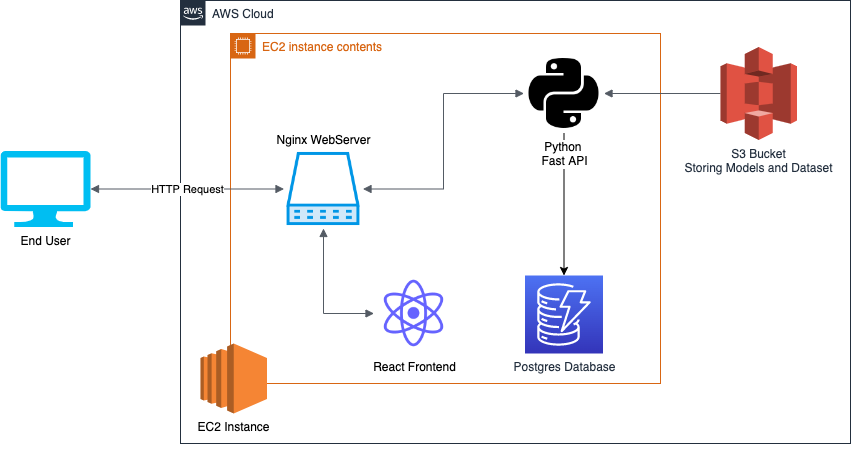

The diagram above was exported from draw.io. Its source (the exported page's mxGraphModel, read from the mxfile embedded in the PNG):
<mxGraphModel dx="1213" dy="1628" grid="1" gridSize="10" guides="1" tooltips="1" connect="1" arrows="1" fold="1" page="1" pageScale="1" pageWidth="1169" pageHeight="827" math="0" shadow="0">
  <root>
    <mxCell id="0" />
    <mxCell id="1" parent="0" />
    <mxCell id="UEzPUAAOIrF-is8g5C7q-154" value="AWS Cloud" style="points=[[0,0],[0.25,0],[0.5,0],[0.75,0],[1,0],[1,0.25],[1,0.5],[1,0.75],[1,1],[0.75,1],[0.5,1],[0.25,1],[0,1],[0,0.75],[0,0.5],[0,0.25]];outlineConnect=0;gradientColor=none;html=1;whiteSpace=wrap;fontSize=12;fontStyle=0;shape=mxgraph.aws4.group;grIcon=mxgraph.aws4.group_aws_cloud_alt;strokeColor=#232F3E;fillColor=none;verticalAlign=top;align=left;spacingLeft=30;fontColor=#232F3E;dashed=0;labelBackgroundColor=#ffffff;container=0;pointerEvents=0;collapsible=0;recursiveResize=0;" parent="1" vertex="1">
      <mxGeometry x="230" y="-713" width="670" height="443" as="geometry" />
    </mxCell>
    <mxCell id="H3qF8X651k0IZmlzitEB-7" value="EC2 instance contents" style="points=[[0,0],[0.25,0],[0.5,0],[0.75,0],[1,0],[1,0.25],[1,0.5],[1,0.75],[1,1],[0.75,1],[0.5,1],[0.25,1],[0,1],[0,0.75],[0,0.5],[0,0.25]];outlineConnect=0;gradientColor=none;html=1;whiteSpace=wrap;fontSize=12;fontStyle=0;container=1;pointerEvents=0;collapsible=0;recursiveResize=0;shape=mxgraph.aws4.group;grIcon=mxgraph.aws4.group_ec2_instance_contents;strokeColor=#D86613;fillColor=none;verticalAlign=top;align=left;spacingLeft=30;fontColor=#D86613;dashed=0;" vertex="1" parent="1">
      <mxGeometry x="280" y="-680" width="430" height="350" as="geometry" />
    </mxCell>
    <mxCell id="UEzPUAAOIrF-is8g5C7q-149" value="Postgres Database" style="outlineConnect=0;fontColor=#232F3E;gradientColor=#4D72F3;gradientDirection=north;fillColor=#3334B9;strokeColor=#ffffff;dashed=0;verticalLabelPosition=bottom;verticalAlign=top;align=center;html=1;fontSize=12;fontStyle=0;aspect=fixed;shape=mxgraph.aws4.resourceIcon;resIcon=mxgraph.aws4.dynamodb;labelBackgroundColor=#ffffff;" parent="H3qF8X651k0IZmlzitEB-7" vertex="1">
      <mxGeometry x="294.5" y="242" width="78" height="78" as="geometry" />
    </mxCell>
    <mxCell id="H3qF8X651k0IZmlzitEB-8" value="Nginx WebServer" style="shape=image;html=1;verticalAlign=bottom;verticalLabelPosition=top;labelBackgroundColor=#ffffff;imageAspect=0;aspect=fixed;image=https://cdn1.iconfinder.com/data/icons/computer-hardware-cute-style-vol-2/52/server__database__data__storage__computer__webserver__electronic-128.png;labelPosition=center;align=center;" vertex="1" parent="H3qF8X651k0IZmlzitEB-7">
      <mxGeometry x="53.5" y="116" width="79" height="79" as="geometry" />
    </mxCell>
    <mxCell id="H3qF8X651k0IZmlzitEB-18" style="edgeStyle=orthogonalEdgeStyle;rounded=0;orthogonalLoop=1;jettySize=auto;html=1;exitX=0.5;exitY=1;exitDx=0;exitDy=0;" edge="1" parent="H3qF8X651k0IZmlzitEB-7" source="H3qF8X651k0IZmlzitEB-14" target="UEzPUAAOIrF-is8g5C7q-149">
      <mxGeometry relative="1" as="geometry" />
    </mxCell>
    <mxCell id="H3qF8X651k0IZmlzitEB-14" value="Python &lt;br&gt;Fast API" style="shape=image;html=1;verticalAlign=top;verticalLabelPosition=bottom;labelBackgroundColor=#ffffff;imageAspect=0;aspect=fixed;image=https://cdn1.iconfinder.com/data/icons/ionicons-fill-vol-2/512/logo-python-128.png" vertex="1" parent="H3qF8X651k0IZmlzitEB-7">
      <mxGeometry x="293.5" y="20" width="80" height="80" as="geometry" />
    </mxCell>
    <mxCell id="H3qF8X651k0IZmlzitEB-15" value="React Frontend" style="shape=image;html=1;verticalAlign=top;verticalLabelPosition=bottom;labelBackgroundColor=#ffffff;imageAspect=0;aspect=fixed;image=https://cdn1.iconfinder.com/data/icons/unicons-line-vol-5/24/react-128.png" vertex="1" parent="H3qF8X651k0IZmlzitEB-7">
      <mxGeometry x="143.5" y="240" width="80" height="80" as="geometry" />
    </mxCell>
    <mxCell id="H3qF8X651k0IZmlzitEB-20" value="" style="edgeStyle=orthogonalEdgeStyle;html=1;endArrow=block;elbow=vertical;startArrow=block;startFill=1;endFill=1;strokeColor=#545B64;rounded=0;exitX=1;exitY=0.5;exitDx=0;exitDy=0;entryX=0;entryY=0.5;entryDx=0;entryDy=0;" edge="1" parent="H3qF8X651k0IZmlzitEB-7" source="H3qF8X651k0IZmlzitEB-8" target="H3qF8X651k0IZmlzitEB-14">
      <mxGeometry width="100" relative="1" as="geometry">
        <mxPoint x="173.5" y="150" as="sourcePoint" />
        <mxPoint x="273.5" y="150" as="targetPoint" />
      </mxGeometry>
    </mxCell>
    <mxCell id="H3qF8X651k0IZmlzitEB-21" value="" style="edgeStyle=orthogonalEdgeStyle;html=1;endArrow=block;elbow=vertical;startArrow=block;startFill=1;endFill=1;strokeColor=#545B64;rounded=0;exitX=0.5;exitY=1;exitDx=0;exitDy=0;entryX=0;entryY=0.5;entryDx=0;entryDy=0;" edge="1" parent="H3qF8X651k0IZmlzitEB-7" source="H3qF8X651k0IZmlzitEB-8" target="H3qF8X651k0IZmlzitEB-15">
      <mxGeometry width="100" relative="1" as="geometry">
        <mxPoint x="163.5" y="240" as="sourcePoint" />
        <mxPoint x="263.5" y="240" as="targetPoint" />
      </mxGeometry>
    </mxCell>
    <mxCell id="H3qF8X651k0IZmlzitEB-4" value="End User" style="verticalLabelPosition=bottom;html=1;verticalAlign=top;align=center;strokeColor=none;fillColor=#00BEF2;shape=mxgraph.azure.computer;pointerEvents=1;" vertex="1" parent="1">
      <mxGeometry x="50" y="-562.5" width="90" height="76" as="geometry" />
    </mxCell>
    <mxCell id="H3qF8X651k0IZmlzitEB-22" value="HTTP Request" style="edgeStyle=orthogonalEdgeStyle;html=1;endArrow=block;elbow=vertical;startArrow=block;startFill=1;endFill=1;strokeColor=#545B64;rounded=0;entryX=0;entryY=0.5;entryDx=0;entryDy=0;exitX=1;exitY=0.5;exitDx=0;exitDy=0;exitPerimeter=0;" edge="1" parent="1" source="H3qF8X651k0IZmlzitEB-4" target="H3qF8X651k0IZmlzitEB-8">
      <mxGeometry width="100" relative="1" as="geometry">
        <mxPoint x="430" y="-440" as="sourcePoint" />
        <mxPoint x="530" y="-440" as="targetPoint" />
      </mxGeometry>
    </mxCell>
    <mxCell id="H3qF8X651k0IZmlzitEB-30" value="&lt;span style=&quot;color: rgb(35, 47, 62);&quot;&gt;S3 Bucket&lt;/span&gt;&lt;br style=&quot;color: rgb(35, 47, 62);&quot;&gt;&lt;span style=&quot;color: rgb(35, 47, 62);&quot;&gt;Storing Models and Dataset&lt;/span&gt;" style="outlineConnect=0;dashed=0;verticalLabelPosition=bottom;verticalAlign=top;align=center;html=1;shape=mxgraph.aws3.s3;fillColor=#E05243;gradientColor=none;" vertex="1" parent="1">
      <mxGeometry x="770" y="-666.5" width="76.5" height="93" as="geometry" />
    </mxCell>
    <mxCell id="H3qF8X651k0IZmlzitEB-33" value="" style="edgeStyle=orthogonalEdgeStyle;html=1;endArrow=none;elbow=vertical;startArrow=block;startFill=1;strokeColor=#545B64;rounded=0;exitX=1;exitY=0.5;exitDx=0;exitDy=0;entryX=0;entryY=0.5;entryDx=0;entryDy=0;entryPerimeter=0;" edge="1" parent="1" source="H3qF8X651k0IZmlzitEB-14" target="H3qF8X651k0IZmlzitEB-30">
      <mxGeometry width="100" relative="1" as="geometry">
        <mxPoint x="670" y="-614" as="sourcePoint" />
        <mxPoint x="770" y="-614" as="targetPoint" />
      </mxGeometry>
    </mxCell>
    <mxCell id="H3qF8X651k0IZmlzitEB-34" value="EC2 Instance" style="outlineConnect=0;dashed=0;verticalLabelPosition=bottom;verticalAlign=top;align=center;html=1;shape=mxgraph.aws3.ec2;fillColor=#F58534;gradientColor=none;" vertex="1" parent="1">
      <mxGeometry x="250" y="-370" width="66.5" height="70" as="geometry" />
    </mxCell>
    <mxCell id="H3qF8X651k0IZmlzitEB-35" style="edgeStyle=none;rounded=0;orthogonalLoop=1;jettySize=auto;html=1;exitX=0;exitY=1;exitDx=0;exitDy=0;" edge="1" parent="1" source="UEzPUAAOIrF-is8g5C7q-154" target="UEzPUAAOIrF-is8g5C7q-154">
      <mxGeometry relative="1" as="geometry" />
    </mxCell>
  </root>
</mxGraphModel>